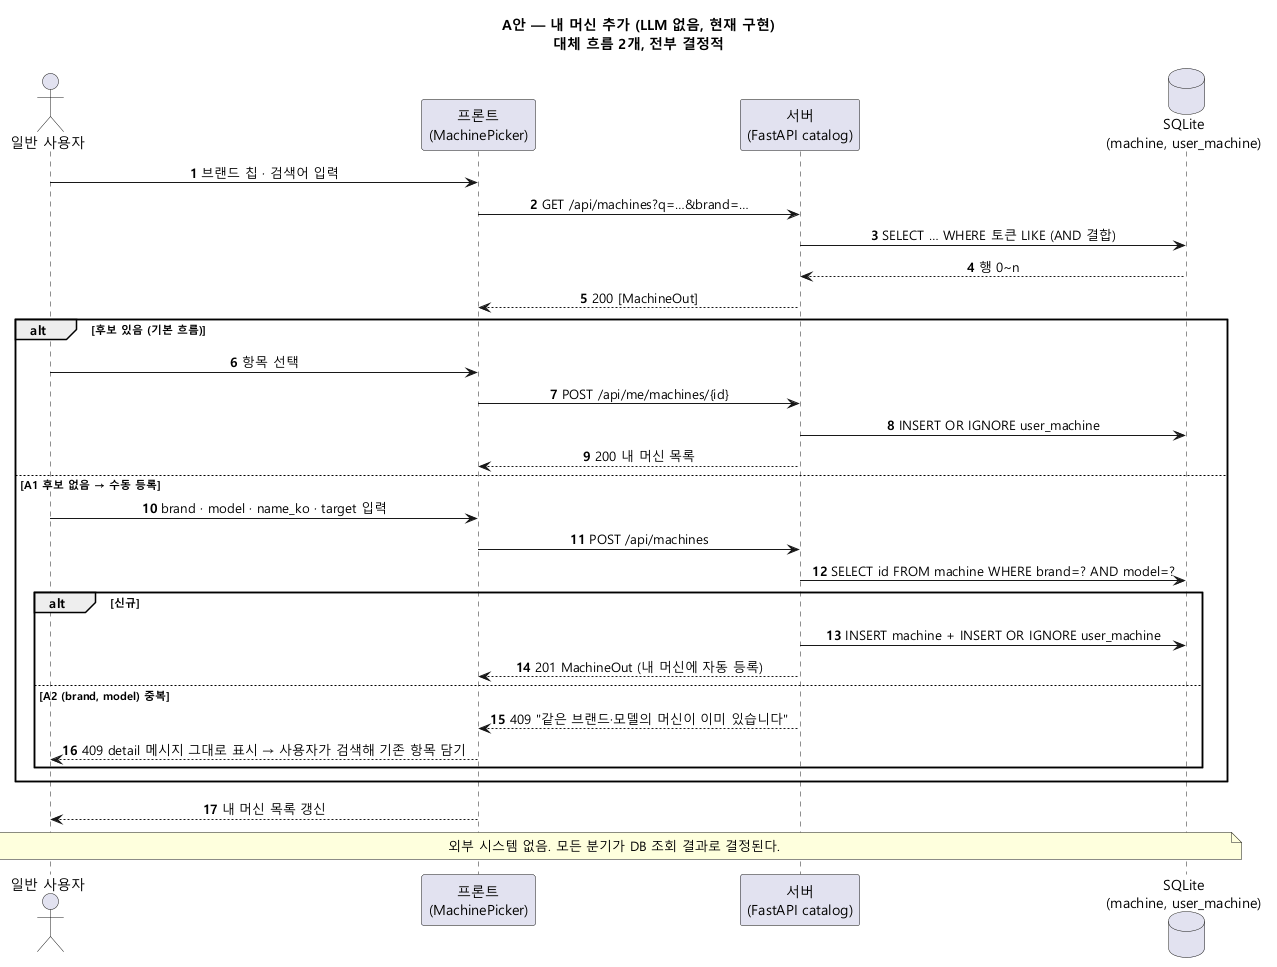

The diagram above was rendered by PlantUML. Its source (embedded in the PNG):
@startuml seq-add-machine-A-without-llm
' A안 — 내 머신 추가 (LLM 없음). 현재 구현(backend/app/routers/catalog.py) 그대로.
skinparam defaultFontName "Malgun Gothic"
skinparam sequenceMessageAlign center
skinparam responseMessageBelowArrow true
autonumber

title A안 — 내 머신 추가 (LLM 없음, 현재 구현)\n대체 흐름 2개, 전부 결정적

actor "일반 사용자" as U
participant "프론트\n(MachinePicker)" as F
participant "서버\n(FastAPI catalog)" as S
database "SQLite\n(machine, user_machine)" as D

U -> F : 브랜드 칩 · 검색어 입력
F -> S : GET /api/machines?q=…&brand=…
S -> D : SELECT … WHERE 토큰 LIKE (AND 결합)
D --> S : 행 0~n
S --> F : 200 [MachineOut]

alt 후보 있음 (기본 흐름)
  U -> F : 항목 선택
  F -> S : POST /api/me/machines/{id}
  S -> D : INSERT OR IGNORE user_machine
  S --> F : 200 내 머신 목록
else A1 후보 없음 → 수동 등록
  U -> F : brand · model · name_ko · target 입력
  F -> S : POST /api/machines
  S -> D : SELECT id FROM machine WHERE brand=? AND model=?
  alt 신규
    S -> D : INSERT machine + INSERT OR IGNORE user_machine
    S --> F : 201 MachineOut (내 머신에 자동 등록)
  else A2 (brand, model) 중복
    S --> F : 409 "같은 브랜드·모델의 머신이 이미 있습니다"
    F --> U : 409 detail 메시지 그대로 표시 → 사용자가 검색해 기존 항목 담기
  end
end
F --> U : 내 머신 목록 갱신

note over U, D : 외부 시스템 없음. 모든 분기가 DB 조회 결과로 결정된다.
@enduml